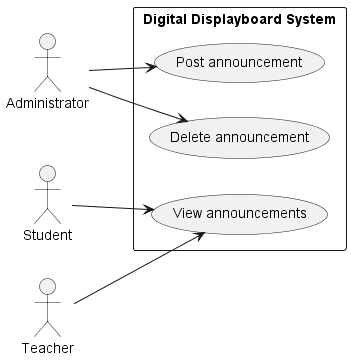

The diagram above was rendered by PlantUML. Its source (embedded in the PNG):
@startuml
left to right direction

actor Administrator
actor Student
actor Teacher

rectangle "Digital Displayboard System" {
    Administrator --> (Post announcement)
    Administrator --> (Delete announcement)

    Student --> (View announcements)

    Teacher --> (View announcements)
}
@enduml